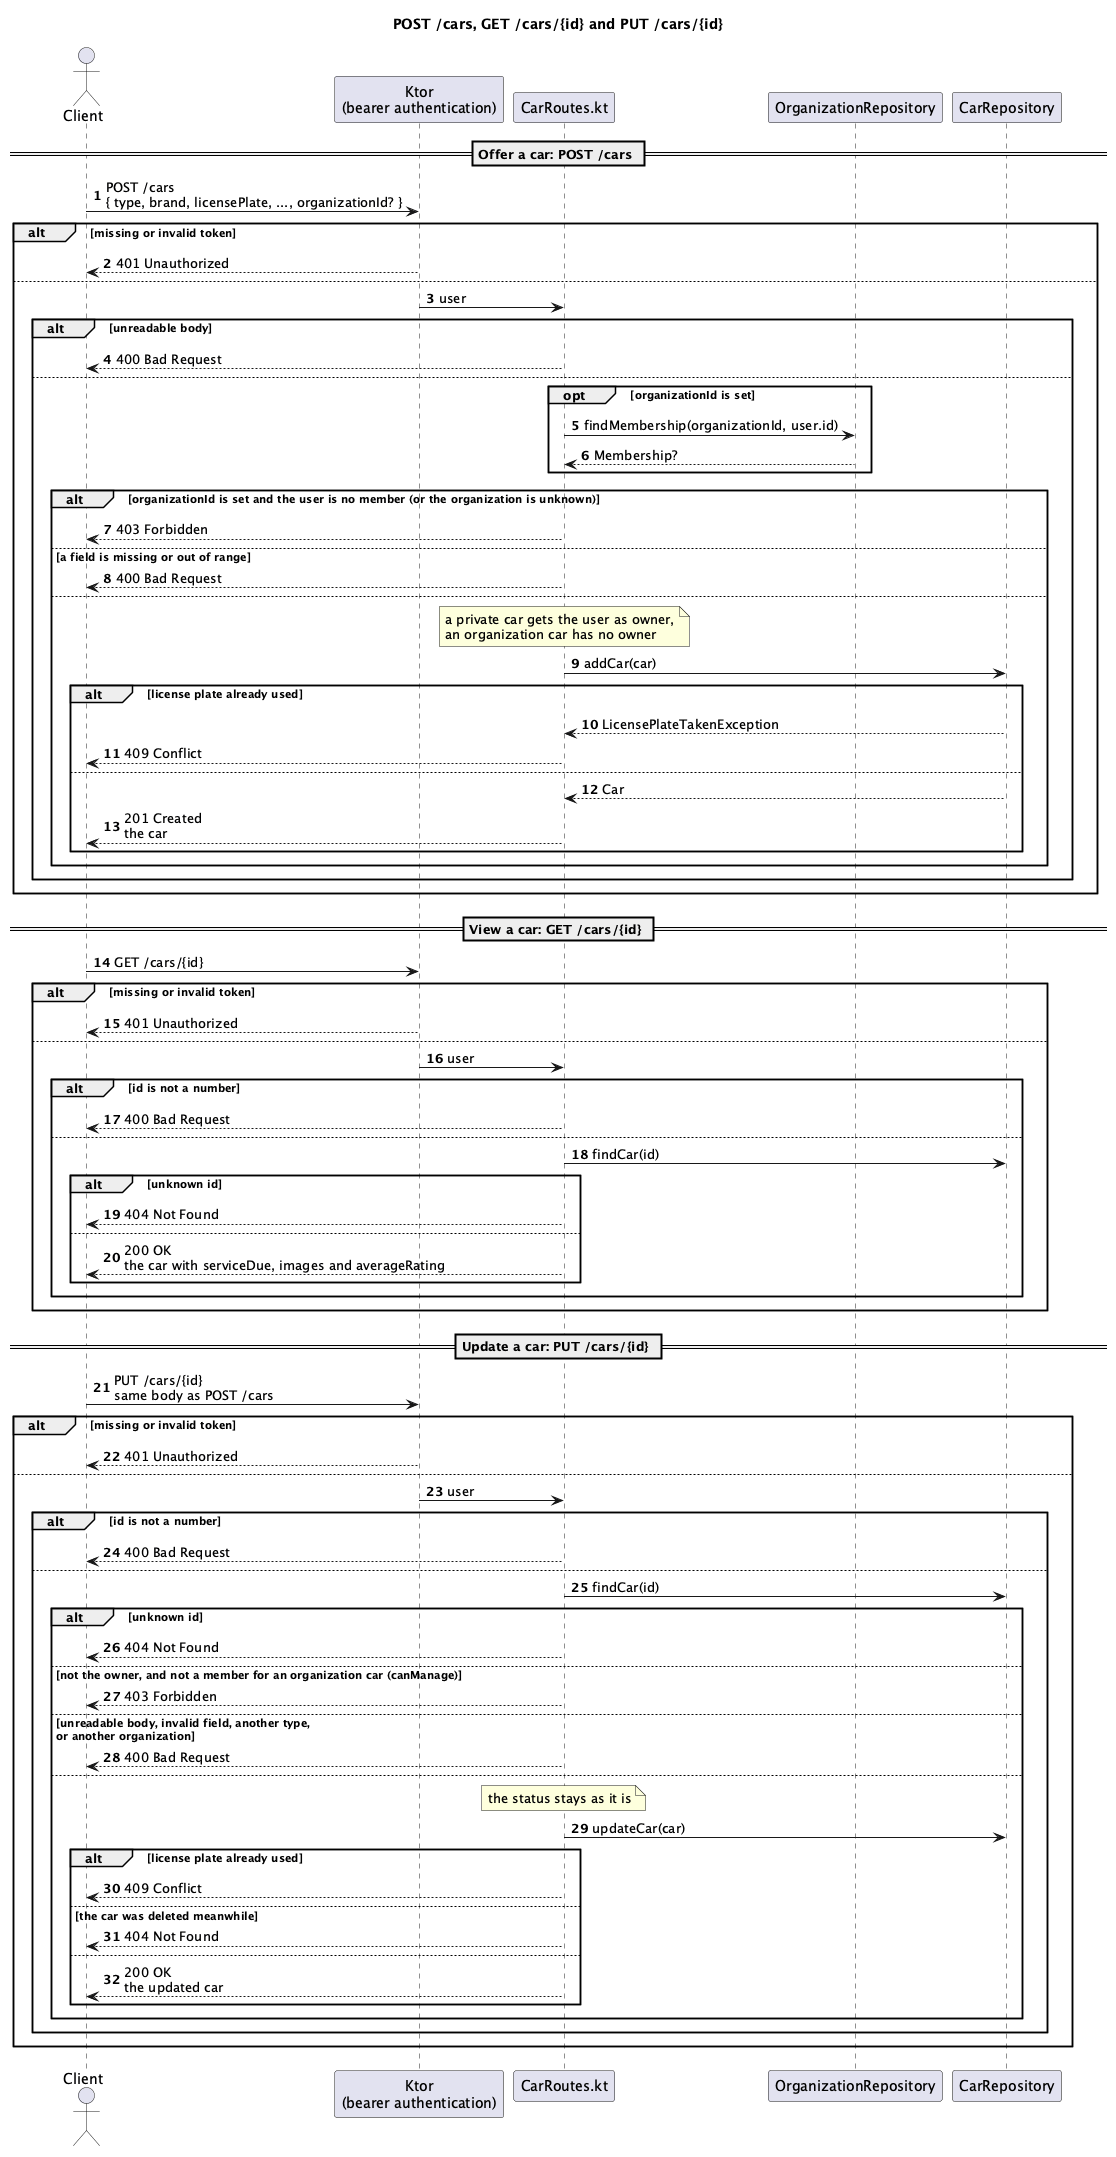

The diagram above was rendered by PlantUML. Its source (embedded in the PNG):
@startuml
title POST /cars, GET /cars/{id} and PUT /cars/{id}
autonumber

actor Client
participant "Ktor\n(bearer authentication)" as Auth
participant "CarRoutes.kt" as Route
participant "OrganizationRepository" as Orgs
participant "CarRepository" as Cars

== Offer a car: POST /cars ==
Client -> Auth : POST /cars\n{ type, brand, licensePlate, ..., organizationId? }
alt missing or invalid token
  Auth --> Client : 401 Unauthorized
else
  Auth -> Route : user
  alt unreadable body
    Route --> Client : 400 Bad Request
  else
    opt organizationId is set
      Route -> Orgs : findMembership(organizationId, user.id)
      Orgs --> Route : Membership?
    end
    alt organizationId is set and the user is no member (or the organization is unknown)
      Route --> Client : 403 Forbidden
    else a field is missing or out of range
      Route --> Client : 400 Bad Request
    else
      note over Route : a private car gets the user as owner,\nan organization car has no owner
      Route -> Cars : addCar(car)
      alt license plate already used
        Cars --> Route : LicensePlateTakenException
        Route --> Client : 409 Conflict
      else
        Cars --> Route : Car
        Route --> Client : 201 Created\nthe car
      end
    end
  end
end

== View a car: GET /cars/{id} ==
Client -> Auth : GET /cars/{id}
alt missing or invalid token
  Auth --> Client : 401 Unauthorized
else
  Auth -> Route : user
  alt id is not a number
    Route --> Client : 400 Bad Request
  else
    Route -> Cars : findCar(id)
    alt unknown id
      Route --> Client : 404 Not Found
    else
      Route --> Client : 200 OK\nthe car with serviceDue, images and averageRating
    end
  end
end

== Update a car: PUT /cars/{id} ==
Client -> Auth : PUT /cars/{id}\nsame body as POST /cars
alt missing or invalid token
  Auth --> Client : 401 Unauthorized
else
  Auth -> Route : user
  alt id is not a number
    Route --> Client : 400 Bad Request
  else
    Route -> Cars : findCar(id)
    alt unknown id
      Route --> Client : 404 Not Found
    else not the owner, and not a member for an organization car (canManage)
      Route --> Client : 403 Forbidden
    else unreadable body, invalid field, another type,\nor another organization
      Route --> Client : 400 Bad Request
    else
      note over Route : the status stays as it is
      Route -> Cars : updateCar(car)
      alt license plate already used
        Route --> Client : 409 Conflict
      else the car was deleted meanwhile
        Route --> Client : 404 Not Found
      else
        Route --> Client : 200 OK\nthe updated car
      end
    end
  end
end

@enduml